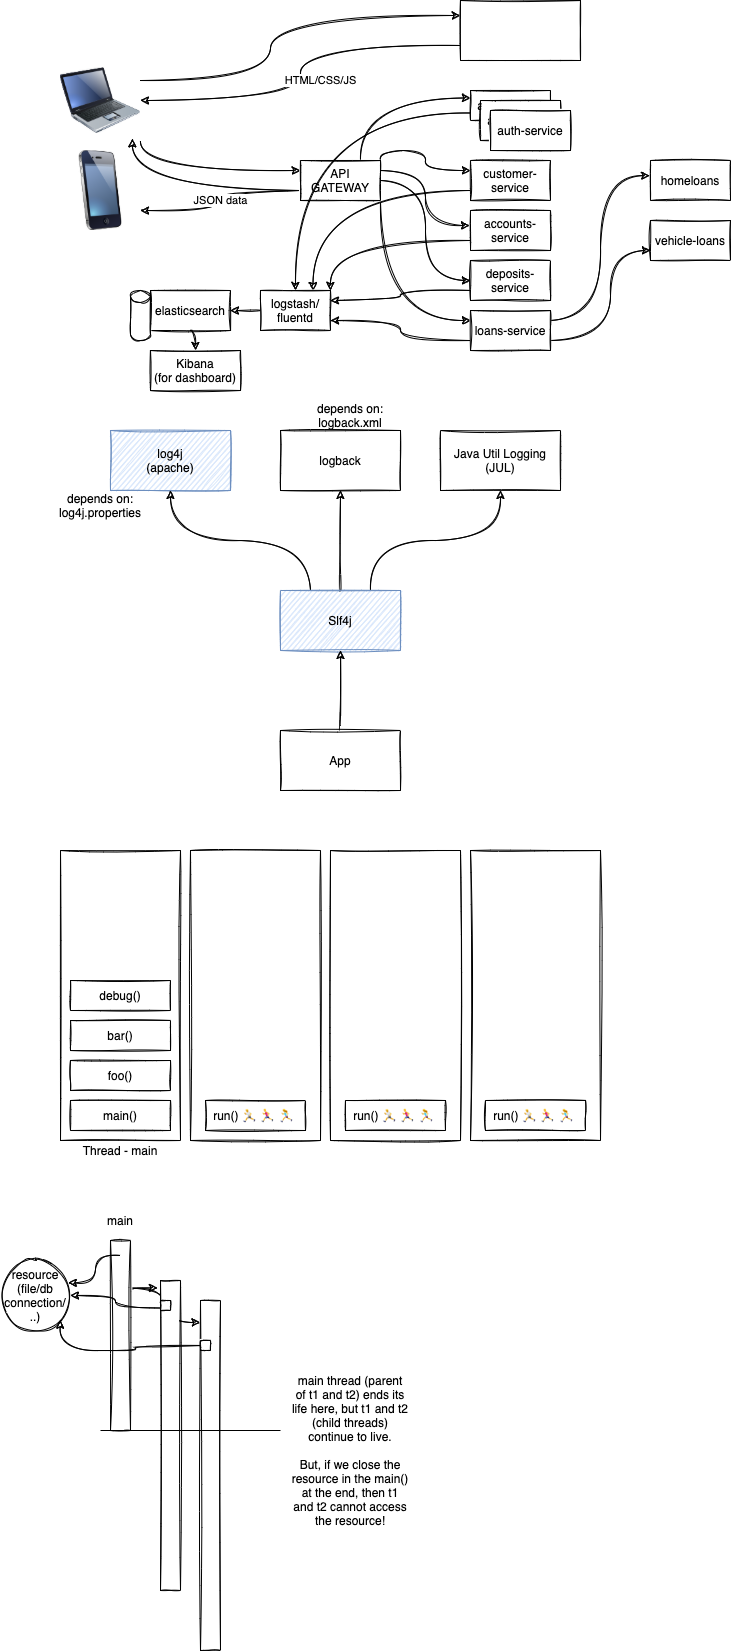

The diagram above was exported from draw.io. Its source (the exported page's mxGraphModel, read from the mxfile embedded in the PNG):
<mxGraphModel dx="821" dy="413" grid="1" gridSize="10" guides="1" tooltips="1" connect="1" arrows="1" fold="1" page="1" pageScale="1" pageWidth="827" pageHeight="1169" math="0" shadow="0">
  <root>
    <mxCell id="0" />
    <mxCell id="1" parent="0" />
    <mxCell id="6" style="edgeStyle=orthogonalEdgeStyle;curved=1;rounded=0;sketch=1;orthogonalLoop=1;jettySize=auto;html=1;exitX=1;exitY=0.25;exitDx=0;exitDy=0;entryX=0;entryY=0.25;entryDx=0;entryDy=0;" edge="1" parent="1" source="3" target="4">
      <mxGeometry relative="1" as="geometry">
        <Array as="points">
          <mxPoint x="310" y="130" />
          <mxPoint x="310" y="65" />
        </Array>
      </mxGeometry>
    </mxCell>
    <mxCell id="9" style="edgeStyle=orthogonalEdgeStyle;curved=1;rounded=0;sketch=1;orthogonalLoop=1;jettySize=auto;html=1;exitX=1;exitY=1;exitDx=0;exitDy=0;entryX=0;entryY=0.25;entryDx=0;entryDy=0;" edge="1" parent="1" source="3" target="8">
      <mxGeometry relative="1" as="geometry" />
    </mxCell>
    <mxCell id="3" value="" style="image;html=1;image=img/lib/clip_art/computers/Laptop_128x128.png;sketch=1;" vertex="1" parent="1">
      <mxGeometry x="100" y="110" width="80" height="80" as="geometry" />
    </mxCell>
    <mxCell id="7" value="HTML/CSS/JS" style="edgeStyle=orthogonalEdgeStyle;curved=1;rounded=0;sketch=1;orthogonalLoop=1;jettySize=auto;html=1;exitX=0;exitY=0.75;exitDx=0;exitDy=0;entryX=1;entryY=0.5;entryDx=0;entryDy=0;" edge="1" parent="1" source="4" target="3">
      <mxGeometry x="0.0397" y="20" relative="1" as="geometry">
        <mxPoint as="offset" />
      </mxGeometry>
    </mxCell>
    <mxCell id="4" value="" style="rounded=0;whiteSpace=wrap;html=1;sketch=1;" vertex="1" parent="1">
      <mxGeometry x="500" y="50" width="120" height="60" as="geometry" />
    </mxCell>
    <mxCell id="5" value="" style="image;html=1;image=img/lib/clip_art/telecommunication/iPhone_128x128.png;sketch=1;" vertex="1" parent="1">
      <mxGeometry x="100" y="200" width="80" height="80" as="geometry" />
    </mxCell>
    <mxCell id="10" value="JSON data" style="edgeStyle=orthogonalEdgeStyle;curved=1;rounded=0;sketch=1;orthogonalLoop=1;jettySize=auto;html=1;exitX=0;exitY=0.75;exitDx=0;exitDy=0;entryX=1;entryY=0.75;entryDx=0;entryDy=0;" edge="1" parent="1" source="8" target="5">
      <mxGeometry relative="1" as="geometry" />
    </mxCell>
    <mxCell id="11" style="edgeStyle=orthogonalEdgeStyle;curved=1;rounded=0;sketch=1;orthogonalLoop=1;jettySize=auto;html=1;exitX=0;exitY=0.75;exitDx=0;exitDy=0;entryX=0.897;entryY=0.98;entryDx=0;entryDy=0;entryPerimeter=0;" edge="1" parent="1" source="8" target="3">
      <mxGeometry relative="1" as="geometry" />
    </mxCell>
    <mxCell id="17" style="edgeStyle=orthogonalEdgeStyle;curved=1;rounded=0;sketch=1;orthogonalLoop=1;jettySize=auto;html=1;exitX=0.75;exitY=0;exitDx=0;exitDy=0;entryX=0;entryY=0.25;entryDx=0;entryDy=0;" edge="1" parent="1" source="8" target="12">
      <mxGeometry relative="1" as="geometry" />
    </mxCell>
    <mxCell id="18" style="edgeStyle=orthogonalEdgeStyle;curved=1;rounded=0;sketch=1;orthogonalLoop=1;jettySize=auto;html=1;exitX=1;exitY=0;exitDx=0;exitDy=0;entryX=0;entryY=0.25;entryDx=0;entryDy=0;" edge="1" parent="1" source="8" target="13">
      <mxGeometry relative="1" as="geometry">
        <Array as="points">
          <mxPoint x="420" y="200" />
          <mxPoint x="465" y="200" />
          <mxPoint x="465" y="220" />
        </Array>
      </mxGeometry>
    </mxCell>
    <mxCell id="19" style="edgeStyle=orthogonalEdgeStyle;curved=1;rounded=0;sketch=1;orthogonalLoop=1;jettySize=auto;html=1;exitX=1;exitY=0.25;exitDx=0;exitDy=0;entryX=-0.011;entryY=0.376;entryDx=0;entryDy=0;entryPerimeter=0;" edge="1" parent="1" source="8" target="14">
      <mxGeometry relative="1" as="geometry" />
    </mxCell>
    <mxCell id="20" style="edgeStyle=orthogonalEdgeStyle;curved=1;rounded=0;sketch=1;orthogonalLoop=1;jettySize=auto;html=1;exitX=1;exitY=0.5;exitDx=0;exitDy=0;entryX=0;entryY=0.5;entryDx=0;entryDy=0;" edge="1" parent="1" source="8" target="15">
      <mxGeometry relative="1" as="geometry" />
    </mxCell>
    <mxCell id="21" style="edgeStyle=orthogonalEdgeStyle;curved=1;rounded=0;sketch=1;orthogonalLoop=1;jettySize=auto;html=1;exitX=1;exitY=1;exitDx=0;exitDy=0;entryX=0;entryY=0.25;entryDx=0;entryDy=0;" edge="1" parent="1" source="8" target="16">
      <mxGeometry relative="1" as="geometry" />
    </mxCell>
    <mxCell id="8" value="API&lt;br&gt;GATEWAY" style="rounded=0;whiteSpace=wrap;html=1;sketch=1;" vertex="1" parent="1">
      <mxGeometry x="340" y="210" width="80" height="40" as="geometry" />
    </mxCell>
    <mxCell id="45" style="edgeStyle=orthogonalEdgeStyle;curved=1;rounded=0;sketch=1;orthogonalLoop=1;jettySize=auto;html=1;exitX=0;exitY=0.75;exitDx=0;exitDy=0;entryX=0.5;entryY=0;entryDx=0;entryDy=0;" edge="1" parent="1" source="12" target="40">
      <mxGeometry relative="1" as="geometry" />
    </mxCell>
    <mxCell id="12" value="auth-service" style="rounded=0;whiteSpace=wrap;html=1;sketch=1;" vertex="1" parent="1">
      <mxGeometry x="510" y="140" width="80" height="30" as="geometry" />
    </mxCell>
    <mxCell id="41" style="edgeStyle=orthogonalEdgeStyle;curved=1;rounded=0;sketch=1;orthogonalLoop=1;jettySize=auto;html=1;exitX=0;exitY=0.75;exitDx=0;exitDy=0;entryX=0.75;entryY=0;entryDx=0;entryDy=0;" edge="1" parent="1" source="13" target="40">
      <mxGeometry relative="1" as="geometry" />
    </mxCell>
    <mxCell id="13" value="customer-service" style="rounded=0;whiteSpace=wrap;html=1;sketch=1;" vertex="1" parent="1">
      <mxGeometry x="510" y="210" width="80" height="40" as="geometry" />
    </mxCell>
    <mxCell id="42" style="edgeStyle=orthogonalEdgeStyle;curved=1;rounded=0;sketch=1;orthogonalLoop=1;jettySize=auto;html=1;exitX=0;exitY=0.75;exitDx=0;exitDy=0;entryX=1;entryY=0;entryDx=0;entryDy=0;" edge="1" parent="1" source="14" target="40">
      <mxGeometry relative="1" as="geometry" />
    </mxCell>
    <mxCell id="14" value="accounts-service" style="rounded=0;whiteSpace=wrap;html=1;sketch=1;" vertex="1" parent="1">
      <mxGeometry x="510" y="260" width="80" height="40" as="geometry" />
    </mxCell>
    <mxCell id="43" style="edgeStyle=orthogonalEdgeStyle;curved=1;rounded=0;sketch=1;orthogonalLoop=1;jettySize=auto;html=1;exitX=0;exitY=0.75;exitDx=0;exitDy=0;" edge="1" parent="1" source="15">
      <mxGeometry relative="1" as="geometry">
        <mxPoint x="370" y="350" as="targetPoint" />
      </mxGeometry>
    </mxCell>
    <mxCell id="15" value="deposits-service" style="rounded=0;whiteSpace=wrap;html=1;sketch=1;" vertex="1" parent="1">
      <mxGeometry x="510" y="310" width="80" height="40" as="geometry" />
    </mxCell>
    <mxCell id="25" style="edgeStyle=orthogonalEdgeStyle;curved=1;rounded=0;sketch=1;orthogonalLoop=1;jettySize=auto;html=1;exitX=1;exitY=0.25;exitDx=0;exitDy=0;entryX=-0.01;entryY=0.379;entryDx=0;entryDy=0;entryPerimeter=0;" edge="1" parent="1" source="16" target="23">
      <mxGeometry relative="1" as="geometry" />
    </mxCell>
    <mxCell id="26" style="edgeStyle=orthogonalEdgeStyle;curved=1;rounded=0;sketch=1;orthogonalLoop=1;jettySize=auto;html=1;exitX=1;exitY=0.75;exitDx=0;exitDy=0;entryX=0;entryY=0.75;entryDx=0;entryDy=0;" edge="1" parent="1" source="16" target="24">
      <mxGeometry relative="1" as="geometry">
        <Array as="points">
          <mxPoint x="650" y="390" />
          <mxPoint x="650" y="300" />
        </Array>
      </mxGeometry>
    </mxCell>
    <mxCell id="44" style="edgeStyle=orthogonalEdgeStyle;curved=1;rounded=0;sketch=1;orthogonalLoop=1;jettySize=auto;html=1;exitX=0;exitY=0.75;exitDx=0;exitDy=0;entryX=1;entryY=0.75;entryDx=0;entryDy=0;" edge="1" parent="1" source="16" target="40">
      <mxGeometry relative="1" as="geometry" />
    </mxCell>
    <mxCell id="16" value="loans-service" style="rounded=0;whiteSpace=wrap;html=1;sketch=1;" vertex="1" parent="1">
      <mxGeometry x="510" y="360" width="80" height="40" as="geometry" />
    </mxCell>
    <mxCell id="23" value="homeloans" style="rounded=0;whiteSpace=wrap;html=1;sketch=1;" vertex="1" parent="1">
      <mxGeometry x="690" y="210" width="80" height="40" as="geometry" />
    </mxCell>
    <mxCell id="24" value="vehicle-loans" style="rounded=0;whiteSpace=wrap;html=1;sketch=1;" vertex="1" parent="1">
      <mxGeometry x="690" y="270" width="80" height="40" as="geometry" />
    </mxCell>
    <mxCell id="27" value="auth-service" style="rounded=0;whiteSpace=wrap;html=1;sketch=1;" vertex="1" parent="1">
      <mxGeometry x="520" y="150" width="80" height="40" as="geometry" />
    </mxCell>
    <mxCell id="28" value="auth-service" style="rounded=0;whiteSpace=wrap;html=1;sketch=1;" vertex="1" parent="1">
      <mxGeometry x="530" y="160" width="80" height="40" as="geometry" />
    </mxCell>
    <mxCell id="29" value="log4j&lt;br&gt;(apache)" style="rounded=0;whiteSpace=wrap;html=1;sketch=1;fillColor=#dae8fc;strokeColor=#6c8ebf;" vertex="1" parent="1">
      <mxGeometry x="150" y="480" width="120" height="60" as="geometry" />
    </mxCell>
    <mxCell id="30" value="logback" style="rounded=0;whiteSpace=wrap;html=1;sketch=1;" vertex="1" parent="1">
      <mxGeometry x="320" y="480" width="120" height="60" as="geometry" />
    </mxCell>
    <mxCell id="31" value="Java Util Logging&lt;br&gt;(JUL)" style="rounded=0;whiteSpace=wrap;html=1;sketch=1;" vertex="1" parent="1">
      <mxGeometry x="480" y="480" width="120" height="60" as="geometry" />
    </mxCell>
    <mxCell id="33" style="edgeStyle=orthogonalEdgeStyle;curved=1;rounded=0;sketch=1;orthogonalLoop=1;jettySize=auto;html=1;exitX=0.75;exitY=0;exitDx=0;exitDy=0;entryX=0.5;entryY=1;entryDx=0;entryDy=0;" edge="1" parent="1" source="32" target="31">
      <mxGeometry relative="1" as="geometry" />
    </mxCell>
    <mxCell id="34" style="edgeStyle=orthogonalEdgeStyle;curved=1;rounded=0;sketch=1;orthogonalLoop=1;jettySize=auto;html=1;exitX=0.25;exitY=0;exitDx=0;exitDy=0;entryX=0.5;entryY=1;entryDx=0;entryDy=0;" edge="1" parent="1" source="32" target="29">
      <mxGeometry relative="1" as="geometry" />
    </mxCell>
    <mxCell id="35" style="edgeStyle=orthogonalEdgeStyle;curved=1;rounded=0;sketch=1;orthogonalLoop=1;jettySize=auto;html=1;exitX=0.5;exitY=0;exitDx=0;exitDy=0;entryX=0.5;entryY=1;entryDx=0;entryDy=0;" edge="1" parent="1" source="32" target="30">
      <mxGeometry relative="1" as="geometry" />
    </mxCell>
    <mxCell id="32" value="Slf4j" style="rounded=0;whiteSpace=wrap;html=1;sketch=1;fillColor=#dae8fc;strokeColor=#6c8ebf;" vertex="1" parent="1">
      <mxGeometry x="320" y="640" width="120" height="60" as="geometry" />
    </mxCell>
    <mxCell id="37" style="edgeStyle=orthogonalEdgeStyle;curved=1;rounded=0;sketch=1;orthogonalLoop=1;jettySize=auto;html=1;exitX=0.5;exitY=0;exitDx=0;exitDy=0;entryX=0.5;entryY=1;entryDx=0;entryDy=0;" edge="1" parent="1" source="36" target="32">
      <mxGeometry relative="1" as="geometry" />
    </mxCell>
    <mxCell id="36" value="App" style="rounded=0;whiteSpace=wrap;html=1;sketch=1;" vertex="1" parent="1">
      <mxGeometry x="320" y="780" width="120" height="60" as="geometry" />
    </mxCell>
    <mxCell id="38" value="depends on:&lt;br&gt;log4j.properties" style="text;html=1;strokeColor=none;fillColor=none;align=center;verticalAlign=middle;whiteSpace=wrap;rounded=0;sketch=1;" vertex="1" parent="1">
      <mxGeometry x="80" y="540" width="120" height="30" as="geometry" />
    </mxCell>
    <mxCell id="39" value="depends on:&lt;br&gt;logback.xml" style="text;html=1;strokeColor=none;fillColor=none;align=center;verticalAlign=middle;whiteSpace=wrap;rounded=0;sketch=1;" vertex="1" parent="1">
      <mxGeometry x="330" y="450" width="120" height="30" as="geometry" />
    </mxCell>
    <mxCell id="48" style="edgeStyle=orthogonalEdgeStyle;curved=1;rounded=0;sketch=1;orthogonalLoop=1;jettySize=auto;html=1;exitX=0;exitY=0.5;exitDx=0;exitDy=0;entryX=1;entryY=0.5;entryDx=0;entryDy=0;" edge="1" parent="1" source="40" target="46">
      <mxGeometry relative="1" as="geometry" />
    </mxCell>
    <mxCell id="40" value="logstash/&lt;br&gt;fluentd" style="rounded=0;whiteSpace=wrap;html=1;sketch=1;" vertex="1" parent="1">
      <mxGeometry x="300" y="340" width="70" height="40" as="geometry" />
    </mxCell>
    <mxCell id="50" style="edgeStyle=orthogonalEdgeStyle;curved=1;rounded=0;sketch=1;orthogonalLoop=1;jettySize=auto;html=1;exitX=0.5;exitY=1;exitDx=0;exitDy=0;entryX=0.5;entryY=0;entryDx=0;entryDy=0;" edge="1" parent="1" source="46" target="49">
      <mxGeometry relative="1" as="geometry" />
    </mxCell>
    <mxCell id="46" value="elasticsearch" style="rounded=0;whiteSpace=wrap;html=1;sketch=1;" vertex="1" parent="1">
      <mxGeometry x="190" y="340" width="80" height="40" as="geometry" />
    </mxCell>
    <mxCell id="47" value="" style="shape=cylinder3;whiteSpace=wrap;html=1;boundedLbl=1;backgroundOutline=1;size=5.967316726158458;sketch=1;" vertex="1" parent="1">
      <mxGeometry x="170" y="340" width="20" height="50" as="geometry" />
    </mxCell>
    <mxCell id="49" value="Kibana&lt;br&gt;(for dashboard)" style="rounded=0;whiteSpace=wrap;html=1;sketch=1;" vertex="1" parent="1">
      <mxGeometry x="190" y="400" width="90" height="40" as="geometry" />
    </mxCell>
    <mxCell id="51" value="" style="rounded=0;whiteSpace=wrap;html=1;sketch=1;" vertex="1" parent="1">
      <mxGeometry x="100" y="900" width="120" height="290" as="geometry" />
    </mxCell>
    <mxCell id="52" value="Thread - main" style="text;html=1;strokeColor=none;fillColor=none;align=center;verticalAlign=middle;whiteSpace=wrap;rounded=0;sketch=1;" vertex="1" parent="1">
      <mxGeometry x="100" y="1190" width="120" height="20" as="geometry" />
    </mxCell>
    <mxCell id="53" value="main()" style="rounded=0;whiteSpace=wrap;html=1;sketch=1;" vertex="1" parent="1">
      <mxGeometry x="110" y="1150" width="100" height="30" as="geometry" />
    </mxCell>
    <mxCell id="54" value="foo()" style="rounded=0;whiteSpace=wrap;html=1;sketch=1;" vertex="1" parent="1">
      <mxGeometry x="110" y="1110" width="100" height="30" as="geometry" />
    </mxCell>
    <mxCell id="55" value="bar()" style="rounded=0;whiteSpace=wrap;html=1;sketch=1;" vertex="1" parent="1">
      <mxGeometry x="110" y="1070" width="100" height="30" as="geometry" />
    </mxCell>
    <mxCell id="56" value="debug()" style="rounded=0;whiteSpace=wrap;html=1;sketch=1;" vertex="1" parent="1">
      <mxGeometry x="110" y="1030" width="100" height="30" as="geometry" />
    </mxCell>
    <mxCell id="57" value="" style="rounded=0;whiteSpace=wrap;html=1;sketch=1;" vertex="1" parent="1">
      <mxGeometry x="230" y="900" width="130" height="290" as="geometry" />
    </mxCell>
    <mxCell id="58" value="" style="rounded=0;whiteSpace=wrap;html=1;sketch=1;" vertex="1" parent="1">
      <mxGeometry x="370" y="900" width="130" height="290" as="geometry" />
    </mxCell>
    <mxCell id="59" value="" style="rounded=0;whiteSpace=wrap;html=1;sketch=1;" vertex="1" parent="1">
      <mxGeometry x="510" y="900" width="130" height="290" as="geometry" />
    </mxCell>
    <mxCell id="60" value="run() 🏃 🏃♂ 🏃♀&amp;nbsp;" style="rounded=0;whiteSpace=wrap;html=1;sketch=1;" vertex="1" parent="1">
      <mxGeometry x="245" y="1150" width="100" height="30" as="geometry" />
    </mxCell>
    <mxCell id="61" value="run() 🏃 🏃♂ 🏃♀&amp;nbsp;" style="rounded=0;whiteSpace=wrap;html=1;sketch=1;" vertex="1" parent="1">
      <mxGeometry x="385" y="1150" width="100" height="30" as="geometry" />
    </mxCell>
    <mxCell id="62" value="run() 🏃 🏃♂ 🏃♀&amp;nbsp;" style="rounded=0;whiteSpace=wrap;html=1;sketch=1;" vertex="1" parent="1">
      <mxGeometry x="525" y="1150" width="100" height="30" as="geometry" />
    </mxCell>
    <mxCell id="67" style="edgeStyle=orthogonalEdgeStyle;curved=1;rounded=0;sketch=1;orthogonalLoop=1;jettySize=auto;html=1;exitX=1;exitY=0.25;exitDx=0;exitDy=0;entryX=-0.148;entryY=0.022;entryDx=0;entryDy=0;entryPerimeter=0;" edge="1" parent="1" source="63" target="65">
      <mxGeometry relative="1" as="geometry" />
    </mxCell>
    <mxCell id="68" style="edgeStyle=orthogonalEdgeStyle;curved=1;rounded=0;sketch=1;orthogonalLoop=1;jettySize=auto;html=1;exitX=1;exitY=0.25;exitDx=0;exitDy=0;entryX=-0.01;entryY=0.063;entryDx=0;entryDy=0;entryPerimeter=0;" edge="1" parent="1" source="63" target="66">
      <mxGeometry relative="1" as="geometry" />
    </mxCell>
    <mxCell id="63" value="" style="rounded=0;whiteSpace=wrap;html=1;sketch=1;" vertex="1" parent="1">
      <mxGeometry x="150" y="1290" width="20" height="190" as="geometry" />
    </mxCell>
    <mxCell id="64" value="main" style="text;html=1;strokeColor=none;fillColor=none;align=center;verticalAlign=middle;whiteSpace=wrap;rounded=0;sketch=1;" vertex="1" parent="1">
      <mxGeometry x="140" y="1260" width="40" height="20" as="geometry" />
    </mxCell>
    <mxCell id="65" value="" style="rounded=0;whiteSpace=wrap;html=1;sketch=1;" vertex="1" parent="1">
      <mxGeometry x="200" y="1330" width="20" height="310" as="geometry" />
    </mxCell>
    <mxCell id="66" value="" style="rounded=0;whiteSpace=wrap;html=1;sketch=1;" vertex="1" parent="1">
      <mxGeometry x="240" y="1350" width="20" height="350" as="geometry" />
    </mxCell>
    <mxCell id="69" value="" style="endArrow=none;html=1;" edge="1" parent="1">
      <mxGeometry width="50" height="50" relative="1" as="geometry">
        <mxPoint x="140" y="1480" as="sourcePoint" />
        <mxPoint x="320" y="1480" as="targetPoint" />
      </mxGeometry>
    </mxCell>
    <mxCell id="70" value="main thread (parent of t1 and t2) ends its life here, but t1 and t2 (child threads) continue to live.&lt;br&gt;&lt;br&gt;But, if we close the resource in the main() at the end, then t1 and t2 cannot access the resource!" style="text;html=1;strokeColor=none;fillColor=none;align=center;verticalAlign=middle;whiteSpace=wrap;rounded=0;sketch=1;" vertex="1" parent="1">
      <mxGeometry x="330" y="1430" width="120" height="140" as="geometry" />
    </mxCell>
    <mxCell id="71" value="resource&lt;br&gt;(file/db connection/&lt;br&gt;..)" style="ellipse;whiteSpace=wrap;html=1;sketch=1;" vertex="1" parent="1">
      <mxGeometry x="40" y="1310" width="70" height="70" as="geometry" />
    </mxCell>
    <mxCell id="73" style="edgeStyle=orthogonalEdgeStyle;curved=1;rounded=0;sketch=1;orthogonalLoop=1;jettySize=auto;html=1;exitX=0;exitY=0;exitDx=0;exitDy=0;entryX=0.969;entryY=0.32;entryDx=0;entryDy=0;entryPerimeter=0;" edge="1" parent="1" source="72" target="71">
      <mxGeometry relative="1" as="geometry" />
    </mxCell>
    <mxCell id="72" value="" style="rounded=0;whiteSpace=wrap;html=1;sketch=1;" vertex="1" parent="1">
      <mxGeometry x="160" y="1300" height="10" as="geometry" />
    </mxCell>
    <mxCell id="76" style="edgeStyle=orthogonalEdgeStyle;curved=1;rounded=0;sketch=1;orthogonalLoop=1;jettySize=auto;html=1;exitX=0;exitY=0.75;exitDx=0;exitDy=0;" edge="1" parent="1" source="74" target="71">
      <mxGeometry relative="1" as="geometry" />
    </mxCell>
    <mxCell id="74" value="" style="rounded=0;whiteSpace=wrap;html=1;sketch=1;" vertex="1" parent="1">
      <mxGeometry x="200" y="1350" width="10" height="10" as="geometry" />
    </mxCell>
    <mxCell id="77" style="edgeStyle=orthogonalEdgeStyle;curved=1;rounded=0;sketch=1;orthogonalLoop=1;jettySize=auto;html=1;exitX=0;exitY=0.5;exitDx=0;exitDy=0;entryX=1;entryY=1;entryDx=0;entryDy=0;" edge="1" parent="1" source="75" target="71">
      <mxGeometry relative="1" as="geometry" />
    </mxCell>
    <mxCell id="75" value="" style="rounded=0;whiteSpace=wrap;html=1;sketch=1;" vertex="1" parent="1">
      <mxGeometry x="240" y="1390" width="10" height="10" as="geometry" />
    </mxCell>
  </root>
</mxGraphModel>